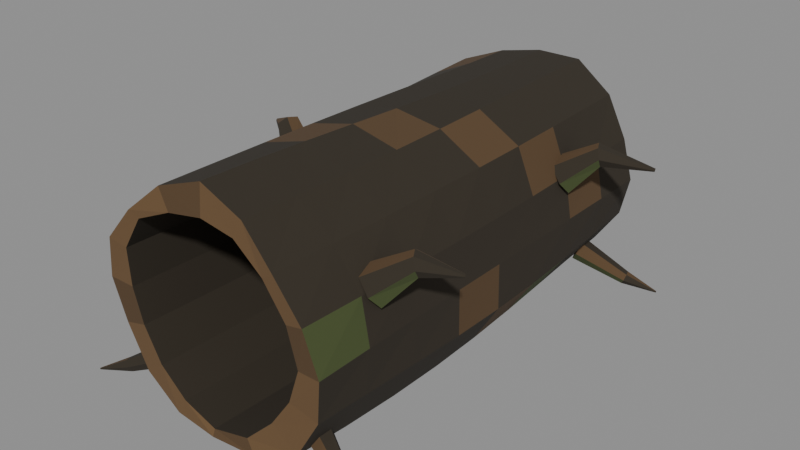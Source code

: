 # Source: wood_002a_hero_hollow_trunk.blend  (saved by Blender 5.2.45; exported with 4.5.12 LTS)
import bpy
from mathutils import Matrix  # noqa: F401  (used for matrix-valued properties, if any)

bpy.ops.wm.read_factory_settings(use_empty=True)
scene = bpy.context.scene
scene.name = 'Scene'

# ---- materials (node trees are filled in below, after node groups)
mat_mat__wood_dark_bark = bpy.data.materials.new('mat__wood_dark_bark')
mat_mat__wood_dark_bark.diffuse_color = (0.02956, 0.02217, 0.01298, 1.0)
mat_mat__wood_bark_ochre = bpy.data.materials.new('mat__wood_bark_ochre')
mat_mat__wood_bark_ochre.diffuse_color = (0.09306, 0.05286, 0.02217, 1.0)
mat_mat__wood_warm_break = bpy.data.materials.new('mat__wood_warm_break')
mat_mat__wood_warm_break.diffuse_color = (0.1413, 0.08022, 0.0331, 1.0)
mat_mat__wood_algae_olive = bpy.data.materials.new('mat__wood_algae_olive')
mat_mat__wood_algae_olive.diffuse_color = (0.06125, 0.08228, 0.02416, 1.0)

# ---- material node trees
mat_mat__wood_dark_bark.use_nodes = True; mat_mat__wood_dark_bark.node_tree.nodes.clear()
_N = mat_mat__wood_dark_bark.node_tree.nodes; _L = mat_mat__wood_dark_bark.node_tree.links
n0 = _N.new('ShaderNodeBsdfPrincipled'); n0.name = 'Principled BSDF'; n0.location = (-200, 100)
n0.inputs[0].default_value = (0.02956, 0.02217, 0.01298, 1.0)
n0.inputs[2].default_value = 0.94
n0.inputs[10].default_value = 0.005
n1 = _N.new('ShaderNodeOutputMaterial'); n1.name = 'Material Output'; n1.location = (200, 100)
_L.new(n0.outputs[0], n1.inputs[0])
n1.is_active_output = True
mat_mat__wood_bark_ochre.use_nodes = True; mat_mat__wood_bark_ochre.node_tree.nodes.clear()
_N = mat_mat__wood_bark_ochre.node_tree.nodes; _L = mat_mat__wood_bark_ochre.node_tree.links
n0 = _N.new('ShaderNodeBsdfPrincipled'); n0.name = 'Principled BSDF'; n0.location = (-200, 100)
n0.inputs[0].default_value = (0.09306, 0.05286, 0.02217, 1.0)
n0.inputs[2].default_value = 0.94
n0.inputs[10].default_value = 0.005
n1 = _N.new('ShaderNodeOutputMaterial'); n1.name = 'Material Output'; n1.location = (200, 100)
_L.new(n0.outputs[0], n1.inputs[0])
n1.is_active_output = True
mat_mat__wood_warm_break.use_nodes = True; mat_mat__wood_warm_break.node_tree.nodes.clear()
_N = mat_mat__wood_warm_break.node_tree.nodes; _L = mat_mat__wood_warm_break.node_tree.links
n0 = _N.new('ShaderNodeBsdfPrincipled'); n0.name = 'Principled BSDF'; n0.location = (-200, 100)
n0.inputs[0].default_value = (0.1413, 0.08022, 0.0331, 1.0)
n0.inputs[2].default_value = 0.94
n0.inputs[10].default_value = 0.005
n1 = _N.new('ShaderNodeOutputMaterial'); n1.name = 'Material Output'; n1.location = (200, 100)
_L.new(n0.outputs[0], n1.inputs[0])
n1.is_active_output = True
mat_mat__wood_algae_olive.use_nodes = True; mat_mat__wood_algae_olive.node_tree.nodes.clear()
_N = mat_mat__wood_algae_olive.node_tree.nodes; _L = mat_mat__wood_algae_olive.node_tree.links
n0 = _N.new('ShaderNodeBsdfPrincipled'); n0.name = 'Principled BSDF'; n0.location = (-200, 100)
n0.inputs[0].default_value = (0.06125, 0.08228, 0.02416, 1.0)
n0.inputs[2].default_value = 0.94
n0.inputs[10].default_value = 0.005
n1 = _N.new('ShaderNodeOutputMaterial'); n1.name = 'Material Output'; n1.location = (200, 100)
_L.new(n0.outputs[0], n1.inputs[0])
n1.is_active_output = True

# ---- meshes
me_wood_002a_hero_hollow_trunk__mesh = bpy.data.meshes.new('wood_002a_hero_hollow_trunk__mesh')
me_wood_002a_hero_hollow_trunk__mesh.from_pydata([(2.656, -5.002, 2.52), (2.185, -5.001, 2.52), (2.421, -5.102, 3.471), (2.01, -5.049, 3.353), (1.787, -5.076, 4.213), (1.503, -5.037, 4.023), (1.024, -4.956, 4.863), (0.8108, -4.979, 4.477), (1.743e-16, -4.89, 5.219), (1.254e-16, -4.947, 4.568), (-1.022, -4.96, 4.86), (-0.7908, -4.981, 4.429), (-1.784, -5.079, 4.211), (-1.568, -5.038, 4.088), (-2.423, -5.101, 3.471), (-2.03, -5.048, 3.361), (-2.661, -4.998, 2.52), (-2.055, -4.999, 2.52), (-2.491, -4.898, 1.542), (-1.907, -4.951, 1.73), (-1.973, -4.924, 0.6497), (-1.496, -4.963, 1.024), (-1.011, -5.044, 0.2069), (-0.8118, -5.021, 0.5601), (-4.537e-16, -5.11, 0.1789), (-4.026e-16, -5.053, 0.3281), (1.012, -5.04, 0.2034), (0.8318, -5.019, 0.5118), (1.975, -4.921, 0.6476), (1.431, -4.962, 1.089), (2.489, -4.899, 1.543), (1.887, -4.952, 1.738), (2.637, -3.75, 2.52), (2.216, -3.75, 2.52), (2.467, -3.75, 3.47), (2.041, -3.75, 3.353), (1.871, -3.75, 4.253), (1.533, -3.75, 4.023), (1.061, -3.75, 4.862), (0.8414, -3.75, 4.477), (0.03061, -3.75, 5.205), (0.03061, -3.75, 4.568), (-1.001, -3.75, 4.864), (-0.7601, -3.75, 4.429), (-1.74, -3.75, 4.186), (-1.537, -3.75, 4.088), (-2.405, -3.75, 3.47), (-1.999, -3.75, 3.361), (-2.718, -3.75, 2.52), (-2.024, -3.75, 2.52), (-2.48, -3.75, 1.541), (-1.877, -3.75, 1.73), (-1.915, -3.75, 0.6887), (-1.465, -3.75, 1.024), (-0.988, -3.75, 0.2055), (-0.7812, -3.75, 0.5601), (0.03061, -3.75, 0.1652), (0.03061, -3.75, 0.3281), (1.048, -3.75, 0.2074), (0.8624, -3.75, 0.5118), (2.047, -3.75, 0.6222), (1.461, -3.75, 1.089), (2.542, -3.75, 1.541), (1.918, -3.75, 1.738), (2.627, -2.5, 2.52), (2.242, -2.5, 2.52), (2.503, -2.5, 3.466), (2.067, -2.5, 3.353), (1.961, -2.5, 4.298), (1.559, -2.5, 4.023), (1.098, -2.5, 4.868), (0.8673, -2.5, 4.477), (0.05657, -2.5, 5.168), (0.05657, -2.5, 4.568), (-0.984, -2.5, 4.865), (-0.7342, -2.5, 4.429), (-1.719, -2.5, 4.178), (-1.511, -2.5, 4.088), (-2.39, -2.5, 3.466), (-1.973, -2.5, 3.361), (-2.771, -2.5, 2.52), (-1.998, -2.5, 2.52), (-2.485, -2.5, 1.537), (-1.851, -2.5, 1.73), (-1.856, -2.5, 0.7341), (-1.439, -2.5, 1.024), (-0.9678, -2.5, 0.2112), (-0.7552, -2.5, 0.5601), (0.05657, -2.5, 0.1279), (0.05657, -2.5, 0.3281), (1.082, -2.5, 0.209), (0.8884, -2.5, 0.5118), (2.098, -2.5, 0.6141), (1.487, -2.5, 1.089), (2.597, -2.5, 1.538), (1.944, -2.5, 1.738), (2.624, -1.25, 2.52), (2.259, -1.25, 2.52), (2.519, -1.25, 3.46), (2.084, -1.25, 3.353), (2.037, -1.25, 4.342), (1.576, -1.25, 4.023), (1.128, -1.25, 4.882), (0.8847, -1.25, 4.477), (0.07391, -1.25, 5.114), (0.07391, -1.25, 4.568), (-0.9703, -1.25, 4.859), (-0.7169, -1.25, 4.429), (-1.723, -1.25, 4.188), (-1.494, -1.25, 4.088), (-2.381, -1.25, 3.464), (-1.956, -1.25, 3.361), (-2.808, -1.25, 2.52), (-1.981, -1.25, 2.52), (-2.499, -1.25, 1.531), (-1.833, -1.25, 1.73), (-1.803, -1.25, 0.7781), (-1.422, -1.25, 1.024), (-0.9502, -1.25, 0.2257), (-0.7379, -1.25, 0.5601), (0.07391, -1.25, 0.07392), (0.07391, -1.25, 0.3281), (1.108, -1.25, 0.2031), (0.9057, -1.25, 0.5118), (2.117, -1.25, 0.6241), (1.505, -1.25, 1.089), (2.637, -1.25, 1.535), (1.961, -1.25, 1.738), (2.625, 0.0, 2.52), (2.265, 0.0, 2.52), (2.515, 0.0, 3.454), (2.09, 0.0, 3.353), (2.086, 0.0, 4.377), (1.583, 0.0, 4.023), (1.146, 0.0, 4.904), (0.8908, 0.0, 4.477), (0.08, 0.0, 5.053), (0.08, 0.0, 4.568), (-0.9593, 0.0, 4.843), (-0.7108, 0.0, 4.429), (-1.749, 0.0, 4.213), (-1.488, 0.0, 4.088), (-2.382, 0.0, 3.464), (-1.95, 0.0, 3.361), (-2.819, 0.0, 2.52), (-1.975, 0.0, 2.52), (-2.514, 0.0, 1.525), (-1.827, 0.0, 1.73), (-1.763, 0.0, 0.8135), (-1.416, 0.0, 1.024), (-0.9366, 0.0, 0.2475), (-0.7318, 0.0, 0.5601), (0.08, 0.0, 0.01303), (0.08, 0.0, 0.3281), (1.124, 0.0, 0.1868), (0.9118, 0.0, 0.5118), (2.1, 0.0, 0.6496), (1.511, 0.0, 1.089), (2.647, 0.0, 1.535), (1.967, 0.0, 1.738), (2.628, 1.25, 2.52), (2.259, 1.25, 2.52), (2.494, 1.25, 3.45), (2.084, 1.25, 3.353), (2.099, 1.25, 4.399), (1.576, 1.25, 4.023), (1.149, 1.25, 4.928), (0.8847, 1.25, 4.477), (0.07391, 1.25, 4.996), (0.07391, 1.25, 4.568), (-0.9512, 1.25, 4.817), (-0.7169, 1.25, 4.429), (-1.789, 1.25, 4.249), (-1.494, 1.25, 4.088), (-2.396, 1.25, 3.47), (-1.956, 1.25, 3.361), (-2.803, 1.25, 2.52), (-1.981, 1.25, 2.52), (-2.523, 1.25, 1.522), (-1.833, 1.25, 1.73), (-1.742, 1.25, 0.8351), (-1.422, 1.25, 1.024), (-0.9295, 1.25, 0.272), (-0.7379, 1.25, 0.5601), (0.07391, 1.25, -0.04415), (0.07391, 1.25, 0.3281), (1.127, 1.25, 0.1603), (0.9057, 1.25, 0.5118), (2.051, 1.25, 0.6852), (1.505, 1.25, 1.089), (2.621, 1.25, 1.541), (1.961, 1.25, 1.738), (2.631, 2.5, 2.52), (2.242, 2.5, 2.52), (2.467, 2.5, 3.452), (2.067, 2.5, 3.353), (2.075, 2.5, 4.405), (1.559, 2.5, 4.023), (1.134, 2.5, 4.949), (0.8673, 2.5, 4.477), (0.05657, 2.5, 4.951), (0.05657, 2.5, 4.568), (-0.9477, 2.5, 4.784), (-0.7342, 2.5, 4.429), (-1.837, 2.5, 4.288), (-1.511, 2.5, 4.088), (-2.427, 2.5, 3.48), (-1.973, 2.5, 3.361), (-2.768, 2.5, 2.52), (-1.998, 2.5, 2.52), (-2.521, 2.5, 1.523), (-1.851, 2.5, 1.73), (-1.742, 2.5, 0.8407), (-1.439, 2.5, 1.024), (-0.9317, 2.5, 0.2925), (-0.7552, 2.5, 0.5601), (0.05657, 2.5, -0.08851), (0.05657, 2.5, 0.3281), (1.118, 2.5, 0.1273), (0.8884, 2.5, 0.5118), (1.98, 2.5, 0.724), (1.487, 2.5, 1.089), (2.56, 2.5, 1.552), (1.944, 2.5, 1.738), (2.631, 3.75, 2.52), (2.216, 3.75, 2.52), (2.442, 3.75, 3.46), (2.041, 3.75, 3.353), (2.023, 3.75, 4.395), (1.533, 3.75, 4.023), (1.104, 3.75, 4.958), (0.8414, 3.75, 4.477), (0.03061, 3.75, 4.926), (0.03061, 3.75, 4.568), (-0.951, 3.75, 4.751), (-0.7601, 3.75, 4.429), (-1.885, 3.75, 4.323), (-1.537, 3.75, 4.088), (-2.473, 3.75, 3.496), (-1.999, 3.75, 3.361), (-2.724, 3.75, 2.52), (-2.024, 3.75, 2.52), (-2.505, 3.75, 1.531), (-1.877, 3.75, 1.73), (-1.764, 3.75, 0.8314), (-1.465, 3.75, 1.024), (-0.9455, 3.75, 0.3021), (-0.7812, 3.75, 0.5601), (0.03061, 3.75, -0.1142), (0.03061, 3.75, 0.3281), (1.098, 3.75, 0.09418), (0.8624, 3.75, 0.5118), (1.902, 3.75, 0.7591), (1.461, 3.75, 1.089), (2.475, 3.75, 1.567), (1.918, 3.75, 1.738), (2.631, 4.998, 2.52), (2.185, 4.999, 2.52), (2.432, 4.898, 3.475), (2.01, 4.951, 3.353), (1.957, 4.924, 4.375), (1.503, 4.963, 4.023), (1.063, 5.044, 4.952), (0.8108, 5.021, 4.477), (1.648e-16, 5.11, 4.92), (1.352e-16, 5.053, 4.568), (-0.9636, 5.04, 4.725), (-0.7908, 5.019, 4.429), (-1.929, 4.921, 4.349), (-1.568, 4.962, 4.088), (-2.531, 4.899, 3.514), (-2.03, 4.952, 3.361), (-2.686, 5.002, 2.52), (-2.055, 5.001, 2.52), (-2.481, 5.102, 1.546), (-1.907, 5.049, 1.73), (-1.803, 5.076, 0.811), (-1.496, 5.037, 1.024), (-0.9721, 4.956, 0.2954), (-0.8118, 4.979, 0.5601), (-5.018e-16, 4.89, -0.1198), (-3.928e-16, 4.947, 0.3281), (1.071, 4.96, 0.06869), (0.8318, 4.981, 0.5118), (1.83, 5.079, 0.785), (1.431, 5.038, 1.089), (2.382, 5.101, 1.585), (1.887, 5.048, 1.738), (-1.957, -4.034, 0.82), (-1.813, -4.142, 0.6153), (-1.722, -4.394, 0.6094), (-1.78, -4.543, 0.82), (-1.919, -4.464, 1.033), (-2.008, -4.206, 1.031), (-2.956, -4.512, 0.28), (-2.879, -4.577, 0.1683), (-2.822, -4.713, 0.1566), (-2.85, -4.792, 0.28), (-2.923, -4.753, 0.4042), (-2.971, -4.612, 0.3919), (-3.577, -4.934, 0.02), (-3.569, -4.939, 0.004937), (-3.562, -4.956, 0.006126), (-3.563, -4.967, 0.02), (-3.571, -4.96, 0.03387), (-3.579, -4.944, 0.03526), (1.772, -4.568, 0.82), (1.728, -4.39, 0.6186), (1.811, -4.136, 0.6063), (1.949, -4.058, 0.82), (2.011, -4.203, 1.037), (1.918, -4.461, 1.03), (2.843, -4.809, 0.28), (2.829, -4.709, 0.1677), (2.877, -4.568, 0.1564), (2.95, -4.529, 0.28), (2.98, -4.605, 0.4064), (2.921, -4.744, 0.3924), (3.563, -4.966, 0.02), (3.561, -4.956, 0.004682), (3.569, -4.94, 0.005835), (3.578, -4.933, 0.02), (3.578, -4.944, 0.03417), (3.571, -4.961, 0.03541), (-1.772, 4.565, 0.82), (-1.728, 4.39, 0.6174), (-1.81, 4.132, 0.6023), (-1.953, 4.047, 0.82), (-2.009, 4.205, 1.032), (-1.918, 4.461, 1.029), (-2.843, 4.809, 0.28), (-2.828, 4.709, 0.1667), (-2.877, 4.566, 0.1542), (-2.951, 4.527, 0.28), (-2.98, 4.605, 0.4064), (-2.921, 4.743, 0.3916), (-3.563, 4.966, 0.02), (-3.561, 4.956, 0.005), (-3.569, 4.94, 0.005588), (-3.577, 4.933, 0.02), (-3.578, 4.944, 0.03415), (-3.571, 4.961, 0.03528), (1.958, 4.031, 0.82), (1.814, 4.146, 0.6195), (1.716, 4.398, 0.6007), (1.777, 4.551, 0.82), (1.92, 4.468, 1.038), (2.005, 4.208, 1.027), (2.956, 4.514, 0.28), (2.879, 4.574, 0.1647), (2.821, 4.714, 0.156), (2.85, 4.792, 0.28), (2.923, 4.754, 0.4057), (2.971, 4.612, 0.3917), (3.577, 4.934, 0.02), (3.569, 4.939, 0.004899), (3.562, 4.956, 0.006082), (3.563, 4.967, 0.02), (3.571, 4.96, 0.0343), (3.579, 4.944, 0.03544), (2.551, -3.686, 3.427), (2.633, -3.444, 3.154), (2.513, -3.096, 3.067), (2.255, -2.92, 3.277), (2.061, -3.002, 3.585), (2.097, -3.327, 3.764), (2.303, -3.634, 3.712), (3.139, -3.187, 3.931), (3.107, -3.062, 3.741), (3.006, -2.871, 3.669), (2.894, -2.748, 3.825), (2.841, -2.747, 4.051), (2.925, -2.928, 4.168), (3.049, -3.122, 4.147), (3.663, -2.527, 3.73), (3.651, -2.523, 3.702), (3.632, -2.498, 3.697), (3.621, -2.475, 3.714), (3.629, -2.473, 3.744), (3.646, -2.488, 3.764), (3.661, -2.514, 3.755), (-1.986, -0.01589, 3.427), (-2.23, -0.08856, 3.162), (-2.457, -0.371, 3.066), (-2.454, -0.676, 3.281), (-2.286, -0.8013, 3.585), (-2.031, -0.5951, 3.771), (-1.897, -0.2531, 3.706), (-2.712, 0.1909, 3.931), (-2.798, 0.1059, 3.736), (-2.915, -0.08203, 3.661), (-2.965, -0.2372, 3.825), (-2.944, -0.2836, 4.052), (-2.831, -0.1194, 4.171), (-2.725, 0.08597, 4.148), (-3.657, 0.4291, 3.73), (-3.657, 0.4169, 3.702), (-3.67, 0.3902, 3.698), (-3.685, 0.3693, 3.714), (-3.689, 0.3751, 3.744), (-3.683, 0.3964, 3.764), (-3.667, 0.4217, 3.756), (2.557, 2.104, 3.427), (2.632, 2.357, 3.155), (2.514, 2.705, 3.065), (2.254, 2.885, 3.275), (2.064, 2.794, 3.583), (2.096, 2.473, 3.765), (2.303, 2.166, 3.711), (3.112, 2.604, 3.931), (3.089, 2.724, 3.74), (3.006, 2.924, 3.665), (2.911, 3.063, 3.823), (2.867, 3.067, 4.05), (2.935, 2.883, 4.169), (3.037, 2.677, 4.147), (4.017, 3.27, 3.73), (4.008, 3.277, 3.702), (3.995, 3.304, 3.697), (3.988, 3.329, 3.714), (3.994, 3.328, 3.744), (4.006, 3.31, 3.765), (4.017, 3.283, 3.756)], [], [(0, 2, 34, 32), (33, 35, 3, 1), (2, 4, 36, 34), (35, 37, 5, 3), (4, 6, 38, 36), (37, 39, 7, 5), (6, 8, 40, 38), (39, 41, 9, 7), (8, 10, 42, 40), (41, 43, 11, 9), (10, 12, 44, 42), (43, 45, 13, 11), (12, 14, 46, 44), (45, 47, 15, 13), (14, 16, 48, 46), (47, 49, 17, 15), (16, 18, 50, 48), (49, 51, 19, 17), (18, 20, 52, 50), (51, 53, 21, 19), (20, 22, 54, 52), (53, 55, 23, 21), (22, 24, 56, 54), (55, 57, 25, 23), (24, 26, 58, 56), (57, 59, 27, 25), (26, 28, 60, 58), (59, 61, 29, 27), (28, 30, 62, 60), (61, 63, 31, 29), (30, 0, 32, 62), (63, 33, 1, 31), (32, 34, 66, 64), (65, 67, 35, 33), (34, 36, 68, 66), (67, 69, 37, 35), (36, 38, 70, 68), (69, 71, 39, 37), (38, 40, 72, 70), (71, 73, 41, 39), (40, 42, 74, 72), (73, 75, 43, 41), (42, 44, 76, 74), (75, 77, 45, 43), (44, 46, 78, 76), (77, 79, 47, 45), (46, 48, 80, 78), (79, 81, 49, 47), (48, 50, 82, 80), (81, 83, 51, 49), (50, 52, 84, 82), (83, 85, 53, 51), (52, 54, 86, 84), (85, 87, 55, 53), (54, 56, 88, 86), (87, 89, 57, 55), (56, 58, 90, 88), (89, 91, 59, 57), (58, 60, 92, 90), (91, 93, 61, 59), (60, 62, 94, 92), (93, 95, 63, 61), (62, 32, 64, 94), (95, 65, 33, 63), (64, 66, 98, 96), (97, 99, 67, 65), (66, 68, 100, 98), (99, 101, 69, 67), (68, 70, 102, 100), (101, 103, 71, 69), (70, 72, 104, 102), (103, 105, 73, 71), (72, 74, 106, 104), (105, 107, 75, 73), (74, 76, 108, 106), (107, 109, 77, 75), (76, 78, 110, 108), (109, 111, 79, 77), (78, 80, 112, 110), (111, 113, 81, 79), (80, 82, 114, 112), (113, 115, 83, 81), (82, 84, 116, 114), (115, 117, 85, 83), (84, 86, 118, 116), (117, 119, 87, 85), (86, 88, 120, 118), (119, 121, 89, 87), (88, 90, 122, 120), (121, 123, 91, 89), (90, 92, 124, 122), (123, 125, 93, 91), (92, 94, 126, 124), (125, 127, 95, 93), (94, 64, 96, 126), (127, 97, 65, 95), (96, 98, 130, 128), (129, 131, 99, 97), (98, 100, 132, 130), (131, 133, 101, 99), (100, 102, 134, 132), (133, 135, 103, 101), (102, 104, 136, 134), (135, 137, 105, 103), (104, 106, 138, 136), (137, 139, 107, 105), (106, 108, 140, 138), (139, 141, 109, 107), (108, 110, 142, 140), (141, 143, 111, 109), (110, 112, 144, 142), (143, 145, 113, 111), (112, 114, 146, 144), (145, 147, 115, 113), (114, 116, 148, 146), (147, 149, 117, 115), (116, 118, 150, 148), (149, 151, 119, 117), (118, 120, 152, 150), (151, 153, 121, 119), (120, 122, 154, 152), (153, 155, 123, 121), (122, 124, 156, 154), (155, 157, 125, 123), (124, 126, 158, 156), (157, 159, 127, 125), (126, 96, 128, 158), (159, 129, 97, 127), (128, 130, 162, 160), (161, 163, 131, 129), (130, 132, 164, 162), (163, 165, 133, 131), (132, 134, 166, 164), (165, 167, 135, 133), (134, 136, 168, 166), (167, 169, 137, 135), (136, 138, 170, 168), (169, 171, 139, 137), (138, 140, 172, 170), (171, 173, 141, 139), (140, 142, 174, 172), (173, 175, 143, 141), (142, 144, 176, 174), (175, 177, 145, 143), (144, 146, 178, 176), (177, 179, 147, 145), (146, 148, 180, 178), (179, 181, 149, 147), (148, 150, 182, 180), (181, 183, 151, 149), (150, 152, 184, 182), (183, 185, 153, 151), (152, 154, 186, 184), (185, 187, 155, 153), (154, 156, 188, 186), (187, 189, 157, 155), (156, 158, 190, 188), (189, 191, 159, 157), (158, 128, 160, 190), (191, 161, 129, 159), (160, 162, 194, 192), (193, 195, 163, 161), (162, 164, 196, 194), (195, 197, 165, 163), (164, 166, 198, 196), (197, 199, 167, 165), (166, 168, 200, 198), (199, 201, 169, 167), (168, 170, 202, 200), (201, 203, 171, 169), (170, 172, 204, 202), (203, 205, 173, 171), (172, 174, 206, 204), (205, 207, 175, 173), (174, 176, 208, 206), (207, 209, 177, 175), (176, 178, 210, 208), (209, 211, 179, 177), (178, 180, 212, 210), (211, 213, 181, 179), (180, 182, 214, 212), (213, 215, 183, 181), (182, 184, 216, 214), (215, 217, 185, 183), (184, 186, 218, 216), (217, 219, 187, 185), (186, 188, 220, 218), (219, 221, 189, 187), (188, 190, 222, 220), (221, 223, 191, 189), (190, 160, 192, 222), (223, 193, 161, 191), (192, 194, 226, 224), (225, 227, 195, 193), (194, 196, 228, 226), (227, 229, 197, 195), (196, 198, 230, 228), (229, 231, 199, 197), (198, 200, 232, 230), (231, 233, 201, 199), (200, 202, 234, 232), (233, 235, 203, 201), (202, 204, 236, 234), (235, 237, 205, 203), (204, 206, 238, 236), (237, 239, 207, 205), (206, 208, 240, 238), (239, 241, 209, 207), (208, 210, 242, 240), (241, 243, 211, 209), (210, 212, 244, 242), (243, 245, 213, 211), (212, 214, 246, 244), (245, 247, 215, 213), (214, 216, 248, 246), (247, 249, 217, 215), (216, 218, 250, 248), (249, 251, 219, 217), (218, 220, 252, 250), (251, 253, 221, 219), (220, 222, 254, 252), (253, 255, 223, 221), (222, 192, 224, 254), (255, 225, 193, 223), (224, 226, 258, 256), (257, 259, 227, 225), (226, 228, 260, 258), (259, 261, 229, 227), (228, 230, 262, 260), (261, 263, 231, 229), (230, 232, 264, 262), (263, 265, 233, 231), (232, 234, 266, 264), (265, 267, 235, 233), (234, 236, 268, 266), (267, 269, 237, 235), (236, 238, 270, 268), (269, 271, 239, 237), (238, 240, 272, 270), (271, 273, 241, 239), (240, 242, 274, 272), (273, 275, 243, 241), (242, 244, 276, 274), (275, 277, 245, 243), (244, 246, 278, 276), (277, 279, 247, 245), (246, 248, 280, 278), (279, 281, 249, 247), (248, 250, 282, 280), (281, 283, 251, 249), (250, 252, 284, 282), (283, 285, 253, 251), (252, 254, 286, 284), (285, 287, 255, 253), (254, 224, 256, 286), (287, 257, 225, 255), (2, 0, 1, 3), (256, 258, 259, 257), (4, 2, 3, 5), (258, 260, 261, 259), (6, 4, 5, 7), (260, 262, 263, 261), (8, 6, 7, 9), (262, 264, 265, 263), (10, 8, 9, 11), (264, 266, 267, 265), (12, 10, 11, 13), (266, 268, 269, 267), (14, 12, 13, 15), (268, 270, 271, 269), (16, 14, 15, 17), (270, 272, 273, 271), (18, 16, 17, 19), (272, 274, 275, 273), (20, 18, 19, 21), (274, 276, 277, 275), (22, 20, 21, 23), (276, 278, 279, 277), (24, 22, 23, 25), (278, 280, 281, 279), (26, 24, 25, 27), (280, 282, 283, 281), (28, 26, 27, 29), (282, 284, 285, 283), (30, 28, 29, 31), (284, 286, 287, 285), (0, 30, 31, 1), (286, 256, 257, 287), (288, 289, 295, 294), (289, 290, 296, 295), (290, 291, 297, 296), (291, 292, 298, 297), (292, 293, 299, 298), (293, 288, 294, 299), (294, 295, 301, 300), (295, 296, 302, 301), (296, 297, 303, 302), (297, 298, 304, 303), (298, 299, 305, 304), (299, 294, 300, 305), (293, 292, 291, 290, 289, 288), (300, 301, 302, 303, 304, 305), (306, 307, 313, 312), (307, 308, 314, 313), (308, 309, 315, 314), (309, 310, 316, 315), (310, 311, 317, 316), (311, 306, 312, 317), (312, 313, 319, 318), (313, 314, 320, 319), (314, 315, 321, 320), (315, 316, 322, 321), (316, 317, 323, 322), (317, 312, 318, 323), (311, 310, 309, 308, 307, 306), (318, 319, 320, 321, 322, 323), (324, 325, 331, 330), (325, 326, 332, 331), (326, 327, 333, 332), (327, 328, 334, 333), (328, 329, 335, 334), (329, 324, 330, 335), (330, 331, 337, 336), (331, 332, 338, 337), (332, 333, 339, 338), (333, 334, 340, 339), (334, 335, 341, 340), (335, 330, 336, 341), (329, 328, 327, 326, 325, 324), (336, 337, 338, 339, 340, 341), (342, 343, 349, 348), (343, 344, 350, 349), (344, 345, 351, 350), (345, 346, 352, 351), (346, 347, 353, 352), (347, 342, 348, 353), (348, 349, 355, 354), (349, 350, 356, 355), (350, 351, 357, 356), (351, 352, 358, 357), (352, 353, 359, 358), (353, 348, 354, 359), (347, 346, 345, 344, 343, 342), (354, 355, 356, 357, 358, 359), (360, 361, 368, 367), (361, 362, 369, 368), (362, 363, 370, 369), (363, 364, 371, 370), (364, 365, 372, 371), (365, 366, 373, 372), (366, 360, 367, 373), (367, 368, 375, 374), (368, 369, 376, 375), (369, 370, 377, 376), (370, 371, 378, 377), (371, 372, 379, 378), (372, 373, 380, 379), (373, 367, 374, 380), (366, 365, 364, 363, 362, 361, 360), (374, 375, 376, 377, 378, 379, 380), (381, 382, 389, 388), (382, 383, 390, 389), (383, 384, 391, 390), (384, 385, 392, 391), (385, 386, 393, 392), (386, 387, 394, 393), (387, 381, 388, 394), (388, 389, 396, 395), (389, 390, 397, 396), (390, 391, 398, 397), (391, 392, 399, 398), (392, 393, 400, 399), (393, 394, 401, 400), (394, 388, 395, 401), (387, 386, 385, 384, 383, 382, 381), (395, 396, 397, 398, 399, 400, 401), (402, 403, 410, 409), (403, 404, 411, 410), (404, 405, 412, 411), (405, 406, 413, 412), (406, 407, 414, 413), (407, 408, 415, 414), (408, 402, 409, 415), (409, 410, 417, 416), (410, 411, 418, 417), (411, 412, 419, 418), (412, 413, 420, 419), (413, 414, 421, 420), (414, 415, 422, 421), (415, 409, 416, 422), (408, 407, 406, 405, 404, 403, 402), (416, 417, 418, 419, 420, 421, 422)])
me_wood_002a_hero_hollow_trunk__mesh.polygons.foreach_set('material_index', [3, 0, 0, 0, 0, 0, 0, 0, 0, 0, 0, 0, 1, 0, 0, 0, 0, 0, 0, 0, 0, 0, 0, 0, 1, 0, 0, 0, 0, 0, 0, 0, 0, 0, 0, 0, 0, 0, 0, 0, 0, 0, 1, 0, 0, 0, 0, 0, 0, 0, 0, 0, 0, 0, 1, 0, 0, 0, 0, 0, 0, 0, 0, 0, 0, 0, 0, 0, 0, 0, 0, 0, 1, 0, 0, 0, 0, 0, 0, 0, 0, 0, 0, 0, 1, 0, 0, 0, 0, 0, 0, 0, 0, 0, 0, 0, 0, 0, 0, 0, 0, 0, 1, 0, 0, 0, 0, 0, 0, 0, 0, 0, 0, 0, 1, 0, 0, 0, 0, 0, 0, 0, 0, 0, 0, 0, 1, 0, 0, 0, 0, 0, 1, 0, 0, 0, 0, 0, 0, 0, 0, 0, 0, 0, 1, 0, 0, 0, 0, 0, 0, 0, 0, 0, 0, 0, 1, 0, 0, 0, 0, 0, 1, 0, 0, 0, 0, 0, 0, 0, 0, 0, 0, 0, 1, 0, 0, 0, 0, 0, 0, 0, 0, 0, 0, 0, 1, 0, 3, 0, 0, 0, 1, 0, 0, 0, 0, 0, 0, 0, 0, 0, 0, 0, 1, 0, 0, 0, 0, 0, 0, 0, 0, 0, 3, 0, 1, 0, 0, 0, 0, 0, 0, 0, 0, 0, 0, 0, 0, 0, 0, 0, 0, 0, 1, 0, 0, 0, 0, 0, 3, 0, 0, 0, 0, 0, 1, 0, 0, 0, 0, 0, 0, 0, 0, 0, 1, 0, 2, 2, 2, 2, 2, 2, 1, 0, 2, 2, 2, 2, 2, 2, 1, 0, 2, 2, 2, 2, 2, 2, 1, 0, 2, 2, 2, 2, 2, 2, 3, 0, 0, 0, 0, 1, 0, 0, 0, 0, 1, 0, 2, 2, 3, 0, 0, 0, 0, 1, 0, 0, 0, 0, 1, 0, 2, 2, 3, 0, 0, 0, 0, 1, 0, 0, 0, 0, 1, 0, 2, 2, 3, 0, 0, 0, 0, 1, 0, 0, 0, 0, 1, 0, 2, 2, 3, 0, 0, 0, 0, 1, 0, 0, 0, 0, 0, 1, 0, 0, 2, 2, 3, 0, 0, 0, 0, 1, 0, 0, 0, 0, 0, 1, 0, 0, 2, 2, 3, 0, 0, 0, 0, 1, 0, 0, 0, 0, 0, 1, 0, 0, 2, 2])
me_wood_002a_hero_hollow_trunk__mesh.materials.append(mat_mat__wood_dark_bark)
me_wood_002a_hero_hollow_trunk__mesh.materials.append(mat_mat__wood_bark_ochre)
me_wood_002a_hero_hollow_trunk__mesh.materials.append(mat_mat__wood_warm_break)
me_wood_002a_hero_hollow_trunk__mesh.materials.append(mat_mat__wood_algae_olive)
me_wood_002a_hero_hollow_trunk__mesh.update()

# ---- objects
ob_wood_002a_hero_hollow_trunk__mesh = bpy.data.objects.new('wood_002a_hero_hollow_trunk__mesh', me_wood_002a_hero_hollow_trunk__mesh)

# ---- transforms, parenting, visibility, modifiers, constraints
ob_wood_002a_hero_hollow_trunk__mesh.location = (0.0, 0.0, 0.0)

# ---- collection membership
scene.collection.objects.link(ob_wood_002a_hero_hollow_trunk__mesh)

# ---- scene / render settings (as saved in the file)
scene.frame_start = 1; scene.frame_end = 250; scene.frame_set(1)
scene.render.engine = 'BLENDER_EEVEE_NEXT'
scene.render.bake_bias = 0.0
scene.render.bake_samples = 0
scene.render.compositor_device = 'GPU'
scene.eevee.use_volume_custom_range = False
scene.eevee.fast_gi_thickness_near = 0.1
scene.eevee.fast_gi_thickness_far = 0.0
scene.eevee.ray_tracing_options.screen_trace_thickness = 0.1
bpy.context.view_layer.update()

# ---- added for rendering (the .blend has no active camera and no usable light): camera, sun + grey world if the file has none
cam_auto = bpy.data.cameras.new('AutoCamera')
cam_auto.lens = 50.0
cam_auto.sensor_width = 36.0
cam_auto.clip_end = 1000.0
ob_auto_camera = bpy.data.objects.new('AutoCamera', cam_auto)
scene.collection.objects.link(ob_auto_camera)
ob_auto_camera.location = (12.9956, -15.398, 12.8148)
ob_auto_camera.rotation_euler = (1.09748, -7.21219e-08, 0.694738)
scene.camera = ob_auto_camera
light_auto_sun = bpy.data.lights.new('AutoSun', 'SUN')
light_auto_sun.energy = 3.0
light_auto_sun.angle = 0.0523599
ob_auto_sun = bpy.data.objects.new('AutoSun', light_auto_sun)
scene.collection.objects.link(ob_auto_sun)
ob_auto_sun.rotation_euler = (0.872665, 0.174533, 0.523599)
if scene.world is None:
    world_auto = bpy.data.worlds.new('AutoWorld')
    world_auto.color = (0.3, 0.3, 0.3)
    scene.world = world_auto
bpy.context.view_layer.update()
